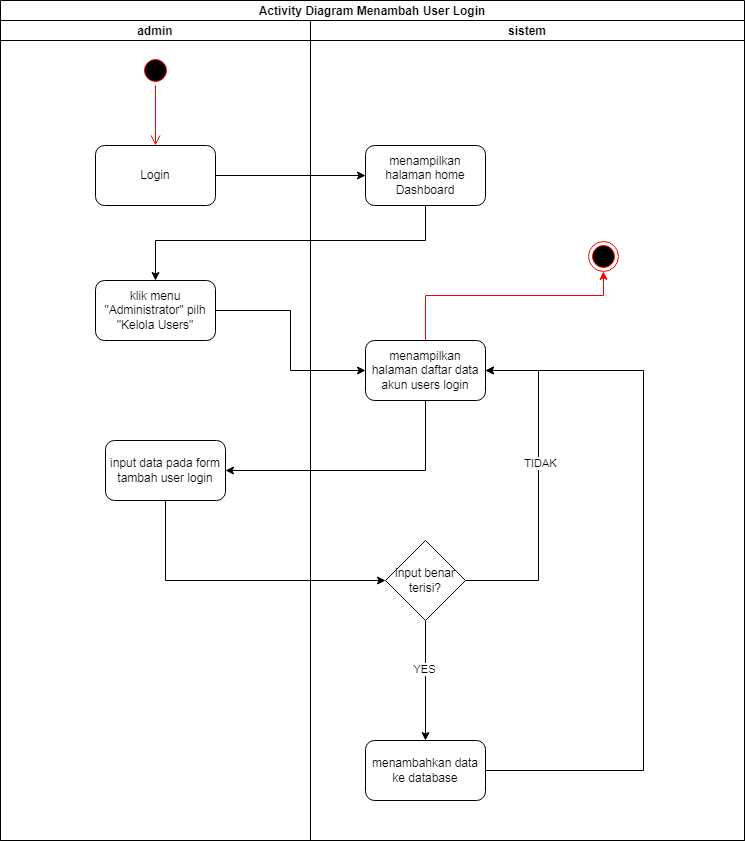

The diagram above was exported from draw.io. Its source (the exported page's mxGraphModel, read from the mxfile embedded in the PNG):
<mxGraphModel dx="1566" dy="702" grid="1" gridSize="10" guides="1" tooltips="1" connect="1" arrows="1" fold="1" page="1" pageScale="1" pageWidth="850" pageHeight="1100" math="0" shadow="0">
  <root>
    <mxCell id="0" />
    <mxCell id="1" parent="0" />
    <mxCell id="w51eSzPKYhu2PY6Wa2Oo-1" value="Activity Diagram Menambah User Login" style="swimlane;childLayout=stackLayout;resizeParent=1;resizeParentMax=0;startSize=20;" parent="1" vertex="1">
      <mxGeometry x="131" y="40" width="744" height="840" as="geometry" />
    </mxCell>
    <mxCell id="w51eSzPKYhu2PY6Wa2Oo-2" value="admin" style="swimlane;startSize=20;" parent="w51eSzPKYhu2PY6Wa2Oo-1" vertex="1">
      <mxGeometry y="20" width="310" height="820" as="geometry">
        <mxRectangle y="20" width="30" height="460" as="alternateBounds" />
      </mxGeometry>
    </mxCell>
    <mxCell id="w51eSzPKYhu2PY6Wa2Oo-3" value="" style="ellipse;html=1;shape=startState;fillColor=#000000;strokeColor=#ff0000;" parent="w51eSzPKYhu2PY6Wa2Oo-2" vertex="1">
      <mxGeometry x="140" y="35" width="30" height="30" as="geometry" />
    </mxCell>
    <mxCell id="w51eSzPKYhu2PY6Wa2Oo-4" value="" style="edgeStyle=orthogonalEdgeStyle;html=1;verticalAlign=bottom;endArrow=open;endSize=8;strokeColor=#ff0000;rounded=0;entryX=0.5;entryY=0;entryDx=0;entryDy=0;exitX=0.5;exitY=1;exitDx=0;exitDy=0;" parent="w51eSzPKYhu2PY6Wa2Oo-2" source="w51eSzPKYhu2PY6Wa2Oo-3" target="w51eSzPKYhu2PY6Wa2Oo-5" edge="1">
      <mxGeometry relative="1" as="geometry">
        <mxPoint x="130" y="65" as="targetPoint" />
      </mxGeometry>
    </mxCell>
    <mxCell id="w51eSzPKYhu2PY6Wa2Oo-5" value="Login" style="rounded=1;whiteSpace=wrap;html=1;" parent="w51eSzPKYhu2PY6Wa2Oo-2" vertex="1">
      <mxGeometry x="95" y="125" width="120" height="60" as="geometry" />
    </mxCell>
    <mxCell id="w51eSzPKYhu2PY6Wa2Oo-6" value="klik menu &quot;Administrator&quot; pilh &quot;Kelola Users&quot;" style="rounded=1;whiteSpace=wrap;html=1;" parent="w51eSzPKYhu2PY6Wa2Oo-2" vertex="1">
      <mxGeometry x="95" y="260" width="120" height="60" as="geometry" />
    </mxCell>
    <mxCell id="w51eSzPKYhu2PY6Wa2Oo-7" value="input data pada form tambah user login" style="rounded=1;whiteSpace=wrap;html=1;" parent="w51eSzPKYhu2PY6Wa2Oo-2" vertex="1">
      <mxGeometry x="105" y="420" width="120" height="60" as="geometry" />
    </mxCell>
    <mxCell id="w51eSzPKYhu2PY6Wa2Oo-8" value="sistem" style="swimlane;startSize=20;" parent="w51eSzPKYhu2PY6Wa2Oo-1" vertex="1">
      <mxGeometry x="310" y="20" width="434" height="820" as="geometry" />
    </mxCell>
    <mxCell id="w51eSzPKYhu2PY6Wa2Oo-9" value="menampilkan halaman home Dashboard" style="rounded=1;whiteSpace=wrap;html=1;" parent="w51eSzPKYhu2PY6Wa2Oo-8" vertex="1">
      <mxGeometry x="55" y="125" width="120" height="60" as="geometry" />
    </mxCell>
    <mxCell id="w51eSzPKYhu2PY6Wa2Oo-10" style="edgeStyle=orthogonalEdgeStyle;rounded=0;orthogonalLoop=1;jettySize=auto;html=1;strokeColor=#FF0000;" parent="w51eSzPKYhu2PY6Wa2Oo-8" source="w51eSzPKYhu2PY6Wa2Oo-11" target="w51eSzPKYhu2PY6Wa2Oo-19" edge="1">
      <mxGeometry relative="1" as="geometry">
        <Array as="points">
          <mxPoint x="115" y="275" />
          <mxPoint x="293" y="275" />
        </Array>
      </mxGeometry>
    </mxCell>
    <mxCell id="w51eSzPKYhu2PY6Wa2Oo-11" value="menampilkan halaman daftar data akun users login" style="rounded=1;whiteSpace=wrap;html=1;" parent="w51eSzPKYhu2PY6Wa2Oo-8" vertex="1">
      <mxGeometry x="55" y="320" width="120" height="60" as="geometry" />
    </mxCell>
    <mxCell id="w51eSzPKYhu2PY6Wa2Oo-12" style="edgeStyle=orthogonalEdgeStyle;rounded=0;orthogonalLoop=1;jettySize=auto;html=1;entryX=1;entryY=0.5;entryDx=0;entryDy=0;" parent="w51eSzPKYhu2PY6Wa2Oo-8" source="w51eSzPKYhu2PY6Wa2Oo-16" target="w51eSzPKYhu2PY6Wa2Oo-11" edge="1">
      <mxGeometry relative="1" as="geometry">
        <Array as="points">
          <mxPoint x="228" y="560" />
          <mxPoint x="228" y="350" />
        </Array>
      </mxGeometry>
    </mxCell>
    <mxCell id="w51eSzPKYhu2PY6Wa2Oo-13" value="TIDAK" style="edgeLabel;html=1;align=center;verticalAlign=middle;resizable=0;points=[];" parent="w51eSzPKYhu2PY6Wa2Oo-12" vertex="1" connectable="0">
      <mxGeometry x="0.1369" y="-1" relative="1" as="geometry">
        <mxPoint as="offset" />
      </mxGeometry>
    </mxCell>
    <mxCell id="w51eSzPKYhu2PY6Wa2Oo-14" style="edgeStyle=orthogonalEdgeStyle;rounded=0;orthogonalLoop=1;jettySize=auto;html=1;entryX=0.5;entryY=0;entryDx=0;entryDy=0;" parent="w51eSzPKYhu2PY6Wa2Oo-8" source="w51eSzPKYhu2PY6Wa2Oo-16" target="w51eSzPKYhu2PY6Wa2Oo-18" edge="1">
      <mxGeometry relative="1" as="geometry" />
    </mxCell>
    <mxCell id="w51eSzPKYhu2PY6Wa2Oo-15" value="YES" style="edgeLabel;html=1;align=center;verticalAlign=middle;resizable=0;points=[];" parent="w51eSzPKYhu2PY6Wa2Oo-14" vertex="1" connectable="0">
      <mxGeometry x="-0.2" y="-2" relative="1" as="geometry">
        <mxPoint as="offset" />
      </mxGeometry>
    </mxCell>
    <mxCell id="w51eSzPKYhu2PY6Wa2Oo-16" value="input benar terisi?" style="rhombus;whiteSpace=wrap;html=1;" parent="w51eSzPKYhu2PY6Wa2Oo-8" vertex="1">
      <mxGeometry x="75" y="520" width="80" height="80" as="geometry" />
    </mxCell>
    <mxCell id="w51eSzPKYhu2PY6Wa2Oo-17" style="edgeStyle=orthogonalEdgeStyle;rounded=0;orthogonalLoop=1;jettySize=auto;html=1;entryX=1;entryY=0.5;entryDx=0;entryDy=0;" parent="w51eSzPKYhu2PY6Wa2Oo-8" source="w51eSzPKYhu2PY6Wa2Oo-18" target="w51eSzPKYhu2PY6Wa2Oo-11" edge="1">
      <mxGeometry relative="1" as="geometry">
        <Array as="points">
          <mxPoint x="333" y="750" />
          <mxPoint x="333" y="350" />
        </Array>
      </mxGeometry>
    </mxCell>
    <mxCell id="w51eSzPKYhu2PY6Wa2Oo-18" value="menambahkan data ke database" style="rounded=1;whiteSpace=wrap;html=1;" parent="w51eSzPKYhu2PY6Wa2Oo-8" vertex="1">
      <mxGeometry x="55" y="720" width="120" height="60" as="geometry" />
    </mxCell>
    <mxCell id="w51eSzPKYhu2PY6Wa2Oo-19" value="" style="ellipse;html=1;shape=endState;fillColor=#000000;strokeColor=#ff0000;" parent="w51eSzPKYhu2PY6Wa2Oo-8" vertex="1">
      <mxGeometry x="278" y="221" width="30" height="30" as="geometry" />
    </mxCell>
    <mxCell id="w51eSzPKYhu2PY6Wa2Oo-20" style="edgeStyle=orthogonalEdgeStyle;rounded=0;orthogonalLoop=1;jettySize=auto;html=1;entryX=0;entryY=0.5;entryDx=0;entryDy=0;" parent="w51eSzPKYhu2PY6Wa2Oo-1" source="w51eSzPKYhu2PY6Wa2Oo-5" target="w51eSzPKYhu2PY6Wa2Oo-9" edge="1">
      <mxGeometry relative="1" as="geometry" />
    </mxCell>
    <mxCell id="w51eSzPKYhu2PY6Wa2Oo-21" style="edgeStyle=orthogonalEdgeStyle;rounded=0;orthogonalLoop=1;jettySize=auto;html=1;entryX=0.5;entryY=0;entryDx=0;entryDy=0;" parent="w51eSzPKYhu2PY6Wa2Oo-1" source="w51eSzPKYhu2PY6Wa2Oo-9" target="w51eSzPKYhu2PY6Wa2Oo-6" edge="1">
      <mxGeometry relative="1" as="geometry">
        <Array as="points">
          <mxPoint x="425" y="240" />
          <mxPoint x="155" y="240" />
        </Array>
      </mxGeometry>
    </mxCell>
    <mxCell id="w51eSzPKYhu2PY6Wa2Oo-22" style="edgeStyle=orthogonalEdgeStyle;rounded=0;orthogonalLoop=1;jettySize=auto;html=1;entryX=0;entryY=0.5;entryDx=0;entryDy=0;" parent="w51eSzPKYhu2PY6Wa2Oo-1" source="w51eSzPKYhu2PY6Wa2Oo-6" target="w51eSzPKYhu2PY6Wa2Oo-11" edge="1">
      <mxGeometry relative="1" as="geometry" />
    </mxCell>
    <mxCell id="w51eSzPKYhu2PY6Wa2Oo-23" style="edgeStyle=orthogonalEdgeStyle;rounded=0;orthogonalLoop=1;jettySize=auto;html=1;entryX=1;entryY=0.5;entryDx=0;entryDy=0;" parent="w51eSzPKYhu2PY6Wa2Oo-1" source="w51eSzPKYhu2PY6Wa2Oo-11" target="w51eSzPKYhu2PY6Wa2Oo-7" edge="1">
      <mxGeometry relative="1" as="geometry">
        <Array as="points">
          <mxPoint x="425" y="470" />
        </Array>
      </mxGeometry>
    </mxCell>
    <mxCell id="w51eSzPKYhu2PY6Wa2Oo-24" style="edgeStyle=orthogonalEdgeStyle;rounded=0;orthogonalLoop=1;jettySize=auto;html=1;entryX=0;entryY=0.5;entryDx=0;entryDy=0;" parent="w51eSzPKYhu2PY6Wa2Oo-1" source="w51eSzPKYhu2PY6Wa2Oo-7" target="w51eSzPKYhu2PY6Wa2Oo-16" edge="1">
      <mxGeometry relative="1" as="geometry">
        <Array as="points">
          <mxPoint x="165" y="580" />
        </Array>
      </mxGeometry>
    </mxCell>
  </root>
</mxGraphModel>